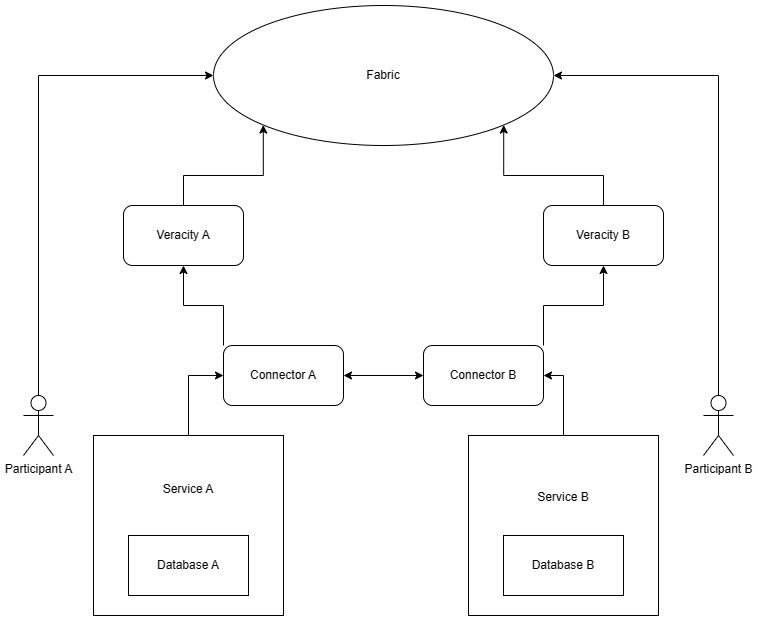

The diagram above was exported from draw.io. Its source (the exported page's mxGraphModel, read from the mxfile embedded in the PNG):
<mxGraphModel dx="1002" dy="535" grid="1" gridSize="10" guides="1" tooltips="1" connect="1" arrows="1" fold="1" page="1" pageScale="1" pageWidth="1169" pageHeight="827" math="0" shadow="0">
  <root>
    <mxCell id="0" />
    <mxCell id="1" parent="0" />
    <mxCell id="jlOFJqttn6QJoe7Hy9mN-7" value="Service B&lt;div&gt;&lt;br&gt;&lt;/div&gt;&lt;div&gt;&lt;br&gt;&lt;/div&gt;&lt;div&gt;&lt;br&gt;&lt;/div&gt;&lt;div&gt;&lt;br&gt;&lt;/div&gt;" style="rounded=0;whiteSpace=wrap;html=1;" parent="1" vertex="1">
      <mxGeometry x="485" y="550" width="190" height="180" as="geometry" />
    </mxCell>
    <mxCell id="jlOFJqttn6QJoe7Hy9mN-3" value="&lt;div&gt;&lt;span style=&quot;background-color: initial;&quot;&gt;Service A&lt;/span&gt;&lt;br&gt;&lt;/div&gt;&lt;div&gt;&lt;span style=&quot;background-color: initial;&quot;&gt;&lt;br&gt;&lt;/span&gt;&lt;/div&gt;&lt;div&gt;&lt;span style=&quot;background-color: initial;&quot;&gt;&lt;br&gt;&lt;/span&gt;&lt;/div&gt;&lt;div&gt;&lt;span style=&quot;background-color: initial;&quot;&gt;&lt;br&gt;&lt;/span&gt;&lt;/div&gt;&lt;div&gt;&lt;span style=&quot;background-color: initial;&quot;&gt;&lt;br&gt;&lt;/span&gt;&lt;/div&gt;&lt;div&gt;&lt;span style=&quot;background-color: initial;&quot;&gt;&lt;br&gt;&lt;/span&gt;&lt;/div&gt;" style="rounded=0;whiteSpace=wrap;html=1;" parent="1" vertex="1">
      <mxGeometry x="110" y="550" width="190" height="180" as="geometry" />
    </mxCell>
    <mxCell id="jlOFJqttn6QJoe7Hy9mN-1" value="Database A" style="rounded=0;whiteSpace=wrap;html=1;" parent="1" vertex="1">
      <mxGeometry x="145" y="650" width="120" height="60" as="geometry" />
    </mxCell>
    <mxCell id="jlOFJqttn6QJoe7Hy9mN-21" style="edgeStyle=orthogonalEdgeStyle;rounded=0;orthogonalLoop=1;jettySize=auto;html=1;exitX=0.5;exitY=0;exitDx=0;exitDy=0;exitPerimeter=0;entryX=0;entryY=0.5;entryDx=0;entryDy=0;" parent="1" source="jlOFJqttn6QJoe7Hy9mN-2" target="jlOFJqttn6QJoe7Hy9mN-20" edge="1">
      <mxGeometry relative="1" as="geometry" />
    </mxCell>
    <mxCell id="jlOFJqttn6QJoe7Hy9mN-2" value="Participant A" style="shape=umlActor;verticalLabelPosition=bottom;verticalAlign=top;html=1;outlineConnect=0;" parent="1" vertex="1">
      <mxGeometry x="40" y="510" width="30" height="60" as="geometry" />
    </mxCell>
    <mxCell id="jlOFJqttn6QJoe7Hy9mN-11" style="edgeStyle=orthogonalEdgeStyle;rounded=0;orthogonalLoop=1;jettySize=auto;html=1;exitX=0.5;exitY=0;exitDx=0;exitDy=0;entryX=0;entryY=0.5;entryDx=0;entryDy=0;" parent="1" source="jlOFJqttn6QJoe7Hy9mN-3" target="jlOFJqttn6QJoe7Hy9mN-4" edge="1">
      <mxGeometry relative="1" as="geometry" />
    </mxCell>
    <mxCell id="jlOFJqttn6QJoe7Hy9mN-14" style="edgeStyle=orthogonalEdgeStyle;rounded=0;orthogonalLoop=1;jettySize=auto;html=1;exitX=1;exitY=0.5;exitDx=0;exitDy=0;entryX=0;entryY=0.5;entryDx=0;entryDy=0;startArrow=classic;startFill=1;" parent="1" source="jlOFJqttn6QJoe7Hy9mN-4" target="jlOFJqttn6QJoe7Hy9mN-8" edge="1">
      <mxGeometry relative="1" as="geometry" />
    </mxCell>
    <mxCell id="jlOFJqttn6QJoe7Hy9mN-17" style="edgeStyle=orthogonalEdgeStyle;rounded=0;orthogonalLoop=1;jettySize=auto;html=1;exitX=0;exitY=0;exitDx=0;exitDy=0;" parent="1" source="jlOFJqttn6QJoe7Hy9mN-4" target="jlOFJqttn6QJoe7Hy9mN-15" edge="1">
      <mxGeometry relative="1" as="geometry" />
    </mxCell>
    <mxCell id="jlOFJqttn6QJoe7Hy9mN-4" value="Connector A" style="rounded=1;whiteSpace=wrap;html=1;" parent="1" vertex="1">
      <mxGeometry x="240" y="460" width="120" height="60" as="geometry" />
    </mxCell>
    <mxCell id="jlOFJqttn6QJoe7Hy9mN-5" value="Database B" style="rounded=0;whiteSpace=wrap;html=1;" parent="1" vertex="1">
      <mxGeometry x="520" y="650" width="120" height="60" as="geometry" />
    </mxCell>
    <mxCell id="jlOFJqttn6QJoe7Hy9mN-22" style="edgeStyle=orthogonalEdgeStyle;rounded=0;orthogonalLoop=1;jettySize=auto;html=1;exitX=0.5;exitY=0;exitDx=0;exitDy=0;exitPerimeter=0;entryX=1;entryY=0.5;entryDx=0;entryDy=0;" parent="1" source="jlOFJqttn6QJoe7Hy9mN-6" target="jlOFJqttn6QJoe7Hy9mN-20" edge="1">
      <mxGeometry relative="1" as="geometry" />
    </mxCell>
    <mxCell id="jlOFJqttn6QJoe7Hy9mN-6" value="Participant B" style="shape=umlActor;verticalLabelPosition=bottom;verticalAlign=top;html=1;outlineConnect=0;" parent="1" vertex="1">
      <mxGeometry x="720" y="510" width="30" height="60" as="geometry" />
    </mxCell>
    <mxCell id="jlOFJqttn6QJoe7Hy9mN-13" style="edgeStyle=orthogonalEdgeStyle;rounded=0;orthogonalLoop=1;jettySize=auto;html=1;exitX=0.5;exitY=0;exitDx=0;exitDy=0;entryX=1;entryY=0.5;entryDx=0;entryDy=0;" parent="1" source="jlOFJqttn6QJoe7Hy9mN-7" target="jlOFJqttn6QJoe7Hy9mN-8" edge="1">
      <mxGeometry relative="1" as="geometry" />
    </mxCell>
    <mxCell id="jlOFJqttn6QJoe7Hy9mN-18" style="edgeStyle=orthogonalEdgeStyle;rounded=0;orthogonalLoop=1;jettySize=auto;html=1;exitX=1;exitY=0;exitDx=0;exitDy=0;entryX=0.5;entryY=1;entryDx=0;entryDy=0;" parent="1" source="jlOFJqttn6QJoe7Hy9mN-8" target="jlOFJqttn6QJoe7Hy9mN-16" edge="1">
      <mxGeometry relative="1" as="geometry" />
    </mxCell>
    <mxCell id="jlOFJqttn6QJoe7Hy9mN-8" value="Connector B" style="rounded=1;whiteSpace=wrap;html=1;" parent="1" vertex="1">
      <mxGeometry x="440" y="460" width="120" height="60" as="geometry" />
    </mxCell>
    <mxCell id="jlOFJqttn6QJoe7Hy9mN-24" style="edgeStyle=orthogonalEdgeStyle;rounded=0;orthogonalLoop=1;jettySize=auto;html=1;exitX=0.5;exitY=0;exitDx=0;exitDy=0;entryX=0;entryY=1;entryDx=0;entryDy=0;" parent="1" source="jlOFJqttn6QJoe7Hy9mN-15" target="jlOFJqttn6QJoe7Hy9mN-20" edge="1">
      <mxGeometry relative="1" as="geometry" />
    </mxCell>
    <mxCell id="jlOFJqttn6QJoe7Hy9mN-15" value="Veracity&amp;nbsp;&lt;span style=&quot;background-color: initial;&quot;&gt;A&lt;/span&gt;" style="rounded=1;whiteSpace=wrap;html=1;" parent="1" vertex="1">
      <mxGeometry x="140" y="320" width="120" height="60" as="geometry" />
    </mxCell>
    <mxCell id="jlOFJqttn6QJoe7Hy9mN-23" style="edgeStyle=orthogonalEdgeStyle;rounded=0;orthogonalLoop=1;jettySize=auto;html=1;exitX=0.5;exitY=0;exitDx=0;exitDy=0;entryX=1;entryY=1;entryDx=0;entryDy=0;" parent="1" source="jlOFJqttn6QJoe7Hy9mN-16" target="jlOFJqttn6QJoe7Hy9mN-20" edge="1">
      <mxGeometry relative="1" as="geometry" />
    </mxCell>
    <mxCell id="jlOFJqttn6QJoe7Hy9mN-16" value="Veracity B" style="rounded=1;whiteSpace=wrap;html=1;" parent="1" vertex="1">
      <mxGeometry x="560" y="320" width="120" height="60" as="geometry" />
    </mxCell>
    <mxCell id="jlOFJqttn6QJoe7Hy9mN-20" value="Fabric" style="ellipse;whiteSpace=wrap;html=1;" parent="1" vertex="1">
      <mxGeometry x="230" y="120" width="340" height="140" as="geometry" />
    </mxCell>
  </root>
</mxGraphModel>